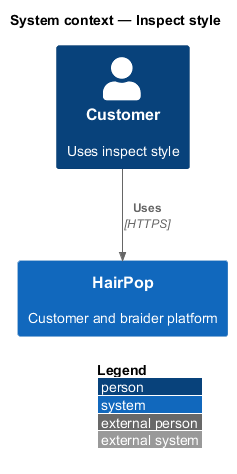

The diagram above was rendered by PlantUML. Its source (embedded in the PNG):
@startuml
!include <C4/C4_Context>
LAYOUT_WITH_LEGEND()
title System context — Inspect style
Person(person, "Customer", "Uses inspect style")
System(hairpop, "HairPop", "Customer and braider platform")
Rel(person, hairpop, "Uses", "HTTPS")
@enduml